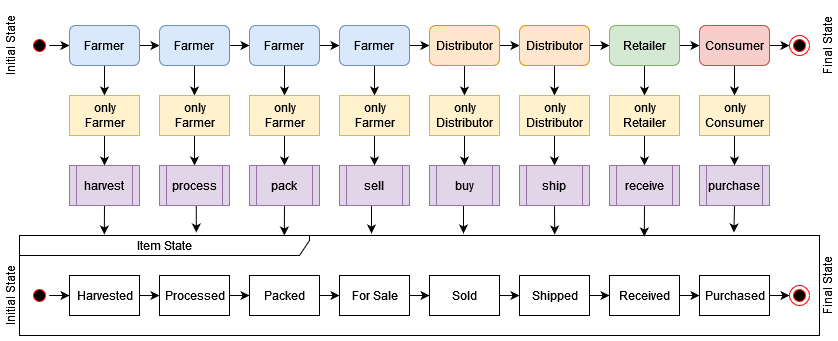

The diagram above was exported from draw.io. Its source (the exported page's mxGraphModel, read from the mxfile embedded in the PNG):
<mxGraphModel dx="1422" dy="752" grid="1" gridSize="10" guides="1" tooltips="1" connect="1" arrows="1" fold="1" page="1" pageScale="1" pageWidth="850" pageHeight="1100" background="none" math="0" shadow="0">
  <root>
    <mxCell id="0" />
    <mxCell id="1" parent="0" />
    <mxCell id="DlT9z5k3GYsCIGhqba7K-51" value="Item State" style="shape=umlFrame;whiteSpace=wrap;html=1;width=290;height=20;" vertex="1" parent="1">
      <mxGeometry x="30" y="250" width="800" height="100" as="geometry" />
    </mxCell>
    <mxCell id="DlT9z5k3GYsCIGhqba7K-57" value="" style="edgeStyle=orthogonalEdgeStyle;rounded=0;orthogonalLoop=1;jettySize=auto;html=1;" edge="1" parent="1" source="DlT9z5k3GYsCIGhqba7K-52" target="DlT9z5k3GYsCIGhqba7K-56">
      <mxGeometry relative="1" as="geometry" />
    </mxCell>
    <mxCell id="DlT9z5k3GYsCIGhqba7K-52" value="Harvested" style="html=1;" vertex="1" parent="1">
      <mxGeometry x="80" y="290" width="70" height="40" as="geometry" />
    </mxCell>
    <mxCell id="DlT9z5k3GYsCIGhqba7K-55" value="" style="edgeStyle=orthogonalEdgeStyle;rounded=0;orthogonalLoop=1;jettySize=auto;html=1;" edge="1" parent="1" source="DlT9z5k3GYsCIGhqba7K-53" target="DlT9z5k3GYsCIGhqba7K-52">
      <mxGeometry relative="1" as="geometry" />
    </mxCell>
    <mxCell id="DlT9z5k3GYsCIGhqba7K-53" value="" style="ellipse;html=1;shape=startState;fillColor=#000000;strokeColor=#ff0000;" vertex="1" parent="1">
      <mxGeometry x="40" y="300" width="20" height="20" as="geometry" />
    </mxCell>
    <mxCell id="DlT9z5k3GYsCIGhqba7K-59" value="" style="edgeStyle=orthogonalEdgeStyle;rounded=0;orthogonalLoop=1;jettySize=auto;html=1;" edge="1" parent="1" source="DlT9z5k3GYsCIGhqba7K-56" target="DlT9z5k3GYsCIGhqba7K-58">
      <mxGeometry relative="1" as="geometry" />
    </mxCell>
    <mxCell id="DlT9z5k3GYsCIGhqba7K-56" value="Processed" style="html=1;" vertex="1" parent="1">
      <mxGeometry x="170" y="290" width="70" height="40" as="geometry" />
    </mxCell>
    <mxCell id="DlT9z5k3GYsCIGhqba7K-61" value="" style="edgeStyle=orthogonalEdgeStyle;rounded=0;orthogonalLoop=1;jettySize=auto;html=1;" edge="1" parent="1" source="DlT9z5k3GYsCIGhqba7K-58" target="DlT9z5k3GYsCIGhqba7K-60">
      <mxGeometry relative="1" as="geometry" />
    </mxCell>
    <mxCell id="DlT9z5k3GYsCIGhqba7K-58" value="Packed" style="html=1;" vertex="1" parent="1">
      <mxGeometry x="260" y="290" width="70" height="40" as="geometry" />
    </mxCell>
    <mxCell id="DlT9z5k3GYsCIGhqba7K-63" value="" style="edgeStyle=orthogonalEdgeStyle;rounded=0;orthogonalLoop=1;jettySize=auto;html=1;" edge="1" parent="1" source="DlT9z5k3GYsCIGhqba7K-60" target="DlT9z5k3GYsCIGhqba7K-62">
      <mxGeometry relative="1" as="geometry" />
    </mxCell>
    <mxCell id="DlT9z5k3GYsCIGhqba7K-60" value="For Sale" style="html=1;" vertex="1" parent="1">
      <mxGeometry x="350" y="290" width="70" height="40" as="geometry" />
    </mxCell>
    <mxCell id="DlT9z5k3GYsCIGhqba7K-65" value="" style="edgeStyle=orthogonalEdgeStyle;rounded=0;orthogonalLoop=1;jettySize=auto;html=1;" edge="1" parent="1" source="DlT9z5k3GYsCIGhqba7K-62" target="DlT9z5k3GYsCIGhqba7K-64">
      <mxGeometry relative="1" as="geometry" />
    </mxCell>
    <mxCell id="DlT9z5k3GYsCIGhqba7K-62" value="Sold" style="html=1;" vertex="1" parent="1">
      <mxGeometry x="440" y="290" width="70" height="40" as="geometry" />
    </mxCell>
    <mxCell id="DlT9z5k3GYsCIGhqba7K-67" value="" style="edgeStyle=orthogonalEdgeStyle;rounded=0;orthogonalLoop=1;jettySize=auto;html=1;" edge="1" parent="1" source="DlT9z5k3GYsCIGhqba7K-64" target="DlT9z5k3GYsCIGhqba7K-66">
      <mxGeometry relative="1" as="geometry" />
    </mxCell>
    <mxCell id="DlT9z5k3GYsCIGhqba7K-64" value="Shipped" style="html=1;" vertex="1" parent="1">
      <mxGeometry x="530" y="290" width="70" height="40" as="geometry" />
    </mxCell>
    <mxCell id="DlT9z5k3GYsCIGhqba7K-69" value="" style="edgeStyle=orthogonalEdgeStyle;rounded=0;orthogonalLoop=1;jettySize=auto;html=1;" edge="1" parent="1" source="DlT9z5k3GYsCIGhqba7K-66" target="DlT9z5k3GYsCIGhqba7K-68">
      <mxGeometry relative="1" as="geometry" />
    </mxCell>
    <mxCell id="DlT9z5k3GYsCIGhqba7K-66" value="Received" style="html=1;" vertex="1" parent="1">
      <mxGeometry x="620" y="290" width="70" height="40" as="geometry" />
    </mxCell>
    <mxCell id="DlT9z5k3GYsCIGhqba7K-72" value="" style="edgeStyle=orthogonalEdgeStyle;rounded=0;orthogonalLoop=1;jettySize=auto;html=1;" edge="1" parent="1" source="DlT9z5k3GYsCIGhqba7K-68">
      <mxGeometry relative="1" as="geometry">
        <mxPoint x="800" y="310" as="targetPoint" />
      </mxGeometry>
    </mxCell>
    <mxCell id="DlT9z5k3GYsCIGhqba7K-68" value="Purchased" style="html=1;" vertex="1" parent="1">
      <mxGeometry x="710" y="290" width="70" height="40" as="geometry" />
    </mxCell>
    <mxCell id="DlT9z5k3GYsCIGhqba7K-70" value="" style="ellipse;html=1;shape=endState;fillColor=#000000;strokeColor=#ff0000;" vertex="1" parent="1">
      <mxGeometry x="800" y="300" width="20" height="20" as="geometry" />
    </mxCell>
    <mxCell id="DlT9z5k3GYsCIGhqba7K-89" value="" style="edgeStyle=orthogonalEdgeStyle;rounded=0;orthogonalLoop=1;jettySize=auto;html=1;entryX=0;entryY=0.5;entryDx=0;entryDy=0;" edge="1" parent="1" source="DlT9z5k3GYsCIGhqba7K-73" target="DlT9z5k3GYsCIGhqba7K-76">
      <mxGeometry relative="1" as="geometry" />
    </mxCell>
    <mxCell id="DlT9z5k3GYsCIGhqba7K-73" value="" style="ellipse;html=1;shape=startState;fillColor=#000000;strokeColor=#ff0000;" vertex="1" parent="1">
      <mxGeometry x="40" y="50" width="20" height="20" as="geometry" />
    </mxCell>
    <mxCell id="DlT9z5k3GYsCIGhqba7K-90" style="edgeStyle=orthogonalEdgeStyle;rounded=0;orthogonalLoop=1;jettySize=auto;html=1;exitX=1;exitY=0.5;exitDx=0;exitDy=0;entryX=0;entryY=0.5;entryDx=0;entryDy=0;" edge="1" parent="1" source="DlT9z5k3GYsCIGhqba7K-76" target="DlT9z5k3GYsCIGhqba7K-77">
      <mxGeometry relative="1" as="geometry" />
    </mxCell>
    <mxCell id="DlT9z5k3GYsCIGhqba7K-117" style="edgeStyle=orthogonalEdgeStyle;rounded=0;orthogonalLoop=1;jettySize=auto;html=1;exitX=0.5;exitY=1;exitDx=0;exitDy=0;entryX=0.5;entryY=0;entryDx=0;entryDy=0;" edge="1" parent="1" source="DlT9z5k3GYsCIGhqba7K-76" target="DlT9z5k3GYsCIGhqba7K-100">
      <mxGeometry relative="1" as="geometry" />
    </mxCell>
    <mxCell id="DlT9z5k3GYsCIGhqba7K-76" value="Farmer" style="rounded=1;whiteSpace=wrap;html=1;fillColor=#dae8fc;strokeColor=#6c8ebf;" vertex="1" parent="1">
      <mxGeometry x="80" y="40" width="70" height="40" as="geometry" />
    </mxCell>
    <mxCell id="DlT9z5k3GYsCIGhqba7K-91" style="edgeStyle=orthogonalEdgeStyle;rounded=0;orthogonalLoop=1;jettySize=auto;html=1;exitX=1;exitY=0.5;exitDx=0;exitDy=0;entryX=0;entryY=0.5;entryDx=0;entryDy=0;" edge="1" parent="1" source="DlT9z5k3GYsCIGhqba7K-77" target="DlT9z5k3GYsCIGhqba7K-78">
      <mxGeometry relative="1" as="geometry" />
    </mxCell>
    <mxCell id="DlT9z5k3GYsCIGhqba7K-120" style="edgeStyle=orthogonalEdgeStyle;rounded=0;orthogonalLoop=1;jettySize=auto;html=1;exitX=0.5;exitY=1;exitDx=0;exitDy=0;entryX=0.5;entryY=0;entryDx=0;entryDy=0;" edge="1" parent="1" source="DlT9z5k3GYsCIGhqba7K-77" target="DlT9z5k3GYsCIGhqba7K-101">
      <mxGeometry relative="1" as="geometry" />
    </mxCell>
    <mxCell id="DlT9z5k3GYsCIGhqba7K-77" value="Farmer" style="rounded=1;whiteSpace=wrap;html=1;fillColor=#dae8fc;strokeColor=#6c8ebf;" vertex="1" parent="1">
      <mxGeometry x="170" y="40" width="70" height="40" as="geometry" />
    </mxCell>
    <mxCell id="DlT9z5k3GYsCIGhqba7K-92" style="edgeStyle=orthogonalEdgeStyle;rounded=0;orthogonalLoop=1;jettySize=auto;html=1;exitX=1;exitY=0.5;exitDx=0;exitDy=0;entryX=0;entryY=0.5;entryDx=0;entryDy=0;" edge="1" parent="1" source="DlT9z5k3GYsCIGhqba7K-78" target="DlT9z5k3GYsCIGhqba7K-79">
      <mxGeometry relative="1" as="geometry" />
    </mxCell>
    <mxCell id="DlT9z5k3GYsCIGhqba7K-123" style="edgeStyle=orthogonalEdgeStyle;rounded=0;orthogonalLoop=1;jettySize=auto;html=1;exitX=0.5;exitY=1;exitDx=0;exitDy=0;entryX=0.5;entryY=0;entryDx=0;entryDy=0;" edge="1" parent="1" source="DlT9z5k3GYsCIGhqba7K-78" target="DlT9z5k3GYsCIGhqba7K-102">
      <mxGeometry relative="1" as="geometry" />
    </mxCell>
    <mxCell id="DlT9z5k3GYsCIGhqba7K-78" value="Farmer" style="rounded=1;whiteSpace=wrap;html=1;fillColor=#dae8fc;strokeColor=#6c8ebf;" vertex="1" parent="1">
      <mxGeometry x="260" y="40" width="70" height="40" as="geometry" />
    </mxCell>
    <mxCell id="DlT9z5k3GYsCIGhqba7K-93" style="edgeStyle=orthogonalEdgeStyle;rounded=0;orthogonalLoop=1;jettySize=auto;html=1;exitX=1;exitY=0.5;exitDx=0;exitDy=0;entryX=0;entryY=0.5;entryDx=0;entryDy=0;" edge="1" parent="1" source="DlT9z5k3GYsCIGhqba7K-79" target="DlT9z5k3GYsCIGhqba7K-80">
      <mxGeometry relative="1" as="geometry" />
    </mxCell>
    <mxCell id="DlT9z5k3GYsCIGhqba7K-126" style="edgeStyle=orthogonalEdgeStyle;rounded=0;orthogonalLoop=1;jettySize=auto;html=1;exitX=0.5;exitY=1;exitDx=0;exitDy=0;entryX=0.5;entryY=0;entryDx=0;entryDy=0;" edge="1" parent="1" source="DlT9z5k3GYsCIGhqba7K-79" target="DlT9z5k3GYsCIGhqba7K-103">
      <mxGeometry relative="1" as="geometry" />
    </mxCell>
    <mxCell id="DlT9z5k3GYsCIGhqba7K-79" value="Farmer" style="rounded=1;whiteSpace=wrap;html=1;fillColor=#dae8fc;strokeColor=#6c8ebf;" vertex="1" parent="1">
      <mxGeometry x="350" y="40" width="70" height="40" as="geometry" />
    </mxCell>
    <mxCell id="DlT9z5k3GYsCIGhqba7K-94" style="edgeStyle=orthogonalEdgeStyle;rounded=0;orthogonalLoop=1;jettySize=auto;html=1;exitX=1;exitY=0.5;exitDx=0;exitDy=0;entryX=0;entryY=0.5;entryDx=0;entryDy=0;" edge="1" parent="1" source="DlT9z5k3GYsCIGhqba7K-80" target="DlT9z5k3GYsCIGhqba7K-81">
      <mxGeometry relative="1" as="geometry" />
    </mxCell>
    <mxCell id="DlT9z5k3GYsCIGhqba7K-129" style="edgeStyle=orthogonalEdgeStyle;rounded=0;orthogonalLoop=1;jettySize=auto;html=1;exitX=0.5;exitY=1;exitDx=0;exitDy=0;entryX=0.5;entryY=0;entryDx=0;entryDy=0;" edge="1" parent="1" source="DlT9z5k3GYsCIGhqba7K-80" target="DlT9z5k3GYsCIGhqba7K-104">
      <mxGeometry relative="1" as="geometry" />
    </mxCell>
    <mxCell id="DlT9z5k3GYsCIGhqba7K-80" value="Distributor" style="rounded=1;whiteSpace=wrap;html=1;fillColor=#ffe6cc;strokeColor=#d79b00;" vertex="1" parent="1">
      <mxGeometry x="440" y="40" width="70" height="40" as="geometry" />
    </mxCell>
    <mxCell id="DlT9z5k3GYsCIGhqba7K-95" style="edgeStyle=orthogonalEdgeStyle;rounded=0;orthogonalLoop=1;jettySize=auto;html=1;exitX=1;exitY=0.5;exitDx=0;exitDy=0;entryX=0;entryY=0.5;entryDx=0;entryDy=0;" edge="1" parent="1" source="DlT9z5k3GYsCIGhqba7K-81" target="DlT9z5k3GYsCIGhqba7K-82">
      <mxGeometry relative="1" as="geometry" />
    </mxCell>
    <mxCell id="DlT9z5k3GYsCIGhqba7K-132" style="edgeStyle=orthogonalEdgeStyle;rounded=0;orthogonalLoop=1;jettySize=auto;html=1;exitX=0.5;exitY=1;exitDx=0;exitDy=0;entryX=0.5;entryY=0;entryDx=0;entryDy=0;" edge="1" parent="1" source="DlT9z5k3GYsCIGhqba7K-81" target="DlT9z5k3GYsCIGhqba7K-105">
      <mxGeometry relative="1" as="geometry" />
    </mxCell>
    <mxCell id="DlT9z5k3GYsCIGhqba7K-81" value="Distributor" style="rounded=1;whiteSpace=wrap;html=1;fillColor=#ffe6cc;strokeColor=#d79b00;" vertex="1" parent="1">
      <mxGeometry x="530" y="40" width="70" height="40" as="geometry" />
    </mxCell>
    <mxCell id="DlT9z5k3GYsCIGhqba7K-96" style="edgeStyle=orthogonalEdgeStyle;rounded=0;orthogonalLoop=1;jettySize=auto;html=1;exitX=1;exitY=0.5;exitDx=0;exitDy=0;entryX=0;entryY=0.5;entryDx=0;entryDy=0;" edge="1" parent="1" source="DlT9z5k3GYsCIGhqba7K-82" target="DlT9z5k3GYsCIGhqba7K-83">
      <mxGeometry relative="1" as="geometry" />
    </mxCell>
    <mxCell id="DlT9z5k3GYsCIGhqba7K-136" style="edgeStyle=orthogonalEdgeStyle;rounded=0;orthogonalLoop=1;jettySize=auto;html=1;exitX=0.5;exitY=1;exitDx=0;exitDy=0;entryX=0.5;entryY=0;entryDx=0;entryDy=0;" edge="1" parent="1" source="DlT9z5k3GYsCIGhqba7K-82" target="DlT9z5k3GYsCIGhqba7K-106">
      <mxGeometry relative="1" as="geometry" />
    </mxCell>
    <mxCell id="DlT9z5k3GYsCIGhqba7K-82" value="Retailer" style="rounded=1;whiteSpace=wrap;html=1;fillColor=#d5e8d4;strokeColor=#82b366;" vertex="1" parent="1">
      <mxGeometry x="620" y="40" width="70" height="40" as="geometry" />
    </mxCell>
    <mxCell id="DlT9z5k3GYsCIGhqba7K-97" style="edgeStyle=orthogonalEdgeStyle;rounded=0;orthogonalLoop=1;jettySize=auto;html=1;exitX=1;exitY=0.5;exitDx=0;exitDy=0;entryX=0;entryY=0.5;entryDx=0;entryDy=0;" edge="1" parent="1" source="DlT9z5k3GYsCIGhqba7K-83" target="DlT9z5k3GYsCIGhqba7K-84">
      <mxGeometry relative="1" as="geometry" />
    </mxCell>
    <mxCell id="DlT9z5k3GYsCIGhqba7K-139" style="edgeStyle=orthogonalEdgeStyle;rounded=0;orthogonalLoop=1;jettySize=auto;html=1;exitX=0.5;exitY=1;exitDx=0;exitDy=0;entryX=0.5;entryY=0;entryDx=0;entryDy=0;" edge="1" parent="1" source="DlT9z5k3GYsCIGhqba7K-83" target="DlT9z5k3GYsCIGhqba7K-107">
      <mxGeometry relative="1" as="geometry" />
    </mxCell>
    <mxCell id="DlT9z5k3GYsCIGhqba7K-83" value="Consumer" style="rounded=1;whiteSpace=wrap;html=1;fillColor=#f8cecc;strokeColor=#b85450;" vertex="1" parent="1">
      <mxGeometry x="710" y="40" width="70" height="40" as="geometry" />
    </mxCell>
    <mxCell id="DlT9z5k3GYsCIGhqba7K-84" value="" style="ellipse;html=1;shape=endState;fillColor=#000000;strokeColor=#ff0000;" vertex="1" parent="1">
      <mxGeometry x="800" y="50" width="20" height="20" as="geometry" />
    </mxCell>
    <mxCell id="DlT9z5k3GYsCIGhqba7K-118" style="edgeStyle=orthogonalEdgeStyle;rounded=0;orthogonalLoop=1;jettySize=auto;html=1;exitX=0.5;exitY=1;exitDx=0;exitDy=0;entryX=0.5;entryY=0;entryDx=0;entryDy=0;" edge="1" parent="1" source="DlT9z5k3GYsCIGhqba7K-100" target="DlT9z5k3GYsCIGhqba7K-109">
      <mxGeometry relative="1" as="geometry" />
    </mxCell>
    <mxCell id="DlT9z5k3GYsCIGhqba7K-100" value="&lt;div&gt;only&lt;/div&gt;&lt;div&gt;Farmer&lt;/div&gt;" style="html=1;fillColor=#fff2cc;strokeColor=#d6b656;" vertex="1" parent="1">
      <mxGeometry x="80" y="110" width="70" height="40" as="geometry" />
    </mxCell>
    <mxCell id="DlT9z5k3GYsCIGhqba7K-121" style="edgeStyle=orthogonalEdgeStyle;rounded=0;orthogonalLoop=1;jettySize=auto;html=1;exitX=0.5;exitY=1;exitDx=0;exitDy=0;entryX=0.5;entryY=0;entryDx=0;entryDy=0;" edge="1" parent="1" source="DlT9z5k3GYsCIGhqba7K-101" target="DlT9z5k3GYsCIGhqba7K-110">
      <mxGeometry relative="1" as="geometry" />
    </mxCell>
    <mxCell id="DlT9z5k3GYsCIGhqba7K-101" value="&lt;div&gt;only&lt;/div&gt;&lt;div&gt;Farmer&lt;/div&gt;" style="html=1;fillColor=#fff2cc;strokeColor=#d6b656;" vertex="1" parent="1">
      <mxGeometry x="170" y="110" width="70" height="40" as="geometry" />
    </mxCell>
    <mxCell id="DlT9z5k3GYsCIGhqba7K-124" style="edgeStyle=orthogonalEdgeStyle;rounded=0;orthogonalLoop=1;jettySize=auto;html=1;exitX=0.5;exitY=1;exitDx=0;exitDy=0;entryX=0.5;entryY=0;entryDx=0;entryDy=0;" edge="1" parent="1" source="DlT9z5k3GYsCIGhqba7K-102" target="DlT9z5k3GYsCIGhqba7K-111">
      <mxGeometry relative="1" as="geometry" />
    </mxCell>
    <mxCell id="DlT9z5k3GYsCIGhqba7K-102" value="&lt;div&gt;only&lt;/div&gt;&lt;div&gt;Farmer&lt;/div&gt;" style="html=1;fillColor=#fff2cc;strokeColor=#d6b656;" vertex="1" parent="1">
      <mxGeometry x="260" y="110" width="70" height="40" as="geometry" />
    </mxCell>
    <mxCell id="DlT9z5k3GYsCIGhqba7K-127" style="edgeStyle=orthogonalEdgeStyle;rounded=0;orthogonalLoop=1;jettySize=auto;html=1;exitX=0.5;exitY=1;exitDx=0;exitDy=0;entryX=0.5;entryY=0;entryDx=0;entryDy=0;" edge="1" parent="1" source="DlT9z5k3GYsCIGhqba7K-103" target="DlT9z5k3GYsCIGhqba7K-112">
      <mxGeometry relative="1" as="geometry" />
    </mxCell>
    <mxCell id="DlT9z5k3GYsCIGhqba7K-103" value="&lt;div&gt;only&lt;/div&gt;&lt;div&gt;Farmer&lt;/div&gt;" style="html=1;fillColor=#fff2cc;strokeColor=#d6b656;" vertex="1" parent="1">
      <mxGeometry x="350" y="110" width="70" height="40" as="geometry" />
    </mxCell>
    <mxCell id="DlT9z5k3GYsCIGhqba7K-130" style="edgeStyle=orthogonalEdgeStyle;rounded=0;orthogonalLoop=1;jettySize=auto;html=1;exitX=0.5;exitY=1;exitDx=0;exitDy=0;entryX=0.5;entryY=0;entryDx=0;entryDy=0;" edge="1" parent="1" source="DlT9z5k3GYsCIGhqba7K-104" target="DlT9z5k3GYsCIGhqba7K-113">
      <mxGeometry relative="1" as="geometry" />
    </mxCell>
    <mxCell id="DlT9z5k3GYsCIGhqba7K-104" value="&lt;div&gt;only&lt;/div&gt;&lt;div&gt;Distributor&lt;/div&gt;" style="html=1;fillColor=#fff2cc;strokeColor=#d6b656;" vertex="1" parent="1">
      <mxGeometry x="440" y="110" width="70" height="40" as="geometry" />
    </mxCell>
    <mxCell id="DlT9z5k3GYsCIGhqba7K-133" style="edgeStyle=orthogonalEdgeStyle;rounded=0;orthogonalLoop=1;jettySize=auto;html=1;exitX=0.5;exitY=1;exitDx=0;exitDy=0;entryX=0.5;entryY=0;entryDx=0;entryDy=0;" edge="1" parent="1" source="DlT9z5k3GYsCIGhqba7K-105" target="DlT9z5k3GYsCIGhqba7K-114">
      <mxGeometry relative="1" as="geometry" />
    </mxCell>
    <mxCell id="DlT9z5k3GYsCIGhqba7K-105" value="&lt;div&gt;only&lt;/div&gt;&lt;div&gt;Distributor&lt;/div&gt;" style="html=1;fillColor=#fff2cc;strokeColor=#d6b656;" vertex="1" parent="1">
      <mxGeometry x="530" y="110" width="70" height="40" as="geometry" />
    </mxCell>
    <mxCell id="DlT9z5k3GYsCIGhqba7K-137" style="edgeStyle=orthogonalEdgeStyle;rounded=0;orthogonalLoop=1;jettySize=auto;html=1;exitX=0.5;exitY=1;exitDx=0;exitDy=0;entryX=0.5;entryY=0;entryDx=0;entryDy=0;" edge="1" parent="1" source="DlT9z5k3GYsCIGhqba7K-106" target="DlT9z5k3GYsCIGhqba7K-115">
      <mxGeometry relative="1" as="geometry" />
    </mxCell>
    <mxCell id="DlT9z5k3GYsCIGhqba7K-106" value="&lt;div&gt;only&lt;/div&gt;&lt;div&gt;Retailer&lt;br&gt;&lt;/div&gt;" style="html=1;fillColor=#fff2cc;strokeColor=#d6b656;" vertex="1" parent="1">
      <mxGeometry x="620" y="110" width="70" height="40" as="geometry" />
    </mxCell>
    <mxCell id="DlT9z5k3GYsCIGhqba7K-140" style="edgeStyle=orthogonalEdgeStyle;rounded=0;orthogonalLoop=1;jettySize=auto;html=1;exitX=0.5;exitY=1;exitDx=0;exitDy=0;entryX=0.5;entryY=0;entryDx=0;entryDy=0;" edge="1" parent="1" source="DlT9z5k3GYsCIGhqba7K-107" target="DlT9z5k3GYsCIGhqba7K-116">
      <mxGeometry relative="1" as="geometry" />
    </mxCell>
    <mxCell id="DlT9z5k3GYsCIGhqba7K-107" value="&lt;div&gt;only&lt;/div&gt;&lt;div&gt;Consumer&lt;/div&gt;" style="html=1;fillColor=#fff2cc;strokeColor=#d6b656;" vertex="1" parent="1">
      <mxGeometry x="710" y="110" width="70" height="40" as="geometry" />
    </mxCell>
    <mxCell id="DlT9z5k3GYsCIGhqba7K-119" style="edgeStyle=orthogonalEdgeStyle;rounded=0;orthogonalLoop=1;jettySize=auto;html=1;exitX=0.5;exitY=1;exitDx=0;exitDy=0;entryX=0.106;entryY=-0.01;entryDx=0;entryDy=0;entryPerimeter=0;" edge="1" parent="1" source="DlT9z5k3GYsCIGhqba7K-109" target="DlT9z5k3GYsCIGhqba7K-51">
      <mxGeometry relative="1" as="geometry" />
    </mxCell>
    <mxCell id="DlT9z5k3GYsCIGhqba7K-109" value="harvest" style="shape=process;whiteSpace=wrap;html=1;backgroundOutline=1;fillColor=#e1d5e7;strokeColor=#9673a6;" vertex="1" parent="1">
      <mxGeometry x="80" y="180" width="70" height="40" as="geometry" />
    </mxCell>
    <mxCell id="DlT9z5k3GYsCIGhqba7K-122" style="edgeStyle=orthogonalEdgeStyle;rounded=0;orthogonalLoop=1;jettySize=auto;html=1;exitX=0.5;exitY=1;exitDx=0;exitDy=0;entryX=0.221;entryY=-0.03;entryDx=0;entryDy=0;entryPerimeter=0;" edge="1" parent="1" source="DlT9z5k3GYsCIGhqba7K-110" target="DlT9z5k3GYsCIGhqba7K-51">
      <mxGeometry relative="1" as="geometry" />
    </mxCell>
    <mxCell id="DlT9z5k3GYsCIGhqba7K-110" value="process" style="shape=process;whiteSpace=wrap;html=1;backgroundOutline=1;fillColor=#e1d5e7;strokeColor=#9673a6;" vertex="1" parent="1">
      <mxGeometry x="170" y="180" width="70" height="40" as="geometry" />
    </mxCell>
    <mxCell id="DlT9z5k3GYsCIGhqba7K-125" style="edgeStyle=orthogonalEdgeStyle;rounded=0;orthogonalLoop=1;jettySize=auto;html=1;exitX=0.5;exitY=1;exitDx=0;exitDy=0;entryX=0.331;entryY=0;entryDx=0;entryDy=0;entryPerimeter=0;" edge="1" parent="1" source="DlT9z5k3GYsCIGhqba7K-111" target="DlT9z5k3GYsCIGhqba7K-51">
      <mxGeometry relative="1" as="geometry" />
    </mxCell>
    <mxCell id="DlT9z5k3GYsCIGhqba7K-111" value="pack" style="shape=process;whiteSpace=wrap;html=1;backgroundOutline=1;fillColor=#e1d5e7;strokeColor=#9673a6;" vertex="1" parent="1">
      <mxGeometry x="260" y="180" width="70" height="40" as="geometry" />
    </mxCell>
    <mxCell id="DlT9z5k3GYsCIGhqba7K-128" style="edgeStyle=orthogonalEdgeStyle;rounded=0;orthogonalLoop=1;jettySize=auto;html=1;exitX=0.5;exitY=1;exitDx=0;exitDy=0;entryX=0.44;entryY=-0.02;entryDx=0;entryDy=0;entryPerimeter=0;" edge="1" parent="1" source="DlT9z5k3GYsCIGhqba7K-112" target="DlT9z5k3GYsCIGhqba7K-51">
      <mxGeometry relative="1" as="geometry" />
    </mxCell>
    <mxCell id="DlT9z5k3GYsCIGhqba7K-112" value="sell" style="shape=process;whiteSpace=wrap;html=1;backgroundOutline=1;fillColor=#e1d5e7;strokeColor=#9673a6;" vertex="1" parent="1">
      <mxGeometry x="350" y="180" width="70" height="40" as="geometry" />
    </mxCell>
    <mxCell id="DlT9z5k3GYsCIGhqba7K-131" style="edgeStyle=orthogonalEdgeStyle;rounded=0;orthogonalLoop=1;jettySize=auto;html=1;exitX=0.5;exitY=1;exitDx=0;exitDy=0;entryX=0.555;entryY=-0.02;entryDx=0;entryDy=0;entryPerimeter=0;" edge="1" parent="1" source="DlT9z5k3GYsCIGhqba7K-113" target="DlT9z5k3GYsCIGhqba7K-51">
      <mxGeometry relative="1" as="geometry" />
    </mxCell>
    <mxCell id="DlT9z5k3GYsCIGhqba7K-113" value="buy" style="shape=process;whiteSpace=wrap;html=1;backgroundOutline=1;fillColor=#e1d5e7;strokeColor=#9673a6;" vertex="1" parent="1">
      <mxGeometry x="440" y="180" width="70" height="40" as="geometry" />
    </mxCell>
    <mxCell id="DlT9z5k3GYsCIGhqba7K-135" style="edgeStyle=orthogonalEdgeStyle;rounded=0;orthogonalLoop=1;jettySize=auto;html=1;exitX=0.5;exitY=1;exitDx=0;exitDy=0;entryX=0.669;entryY=-0.01;entryDx=0;entryDy=0;entryPerimeter=0;" edge="1" parent="1" source="DlT9z5k3GYsCIGhqba7K-114" target="DlT9z5k3GYsCIGhqba7K-51">
      <mxGeometry relative="1" as="geometry" />
    </mxCell>
    <mxCell id="DlT9z5k3GYsCIGhqba7K-114" value="ship" style="shape=process;whiteSpace=wrap;html=1;backgroundOutline=1;fillColor=#e1d5e7;strokeColor=#9673a6;" vertex="1" parent="1">
      <mxGeometry x="530" y="180" width="70" height="40" as="geometry" />
    </mxCell>
    <mxCell id="DlT9z5k3GYsCIGhqba7K-138" style="edgeStyle=orthogonalEdgeStyle;rounded=0;orthogonalLoop=1;jettySize=auto;html=1;exitX=0.5;exitY=1;exitDx=0;exitDy=0;entryX=0.781;entryY=0.01;entryDx=0;entryDy=0;entryPerimeter=0;" edge="1" parent="1" source="DlT9z5k3GYsCIGhqba7K-115" target="DlT9z5k3GYsCIGhqba7K-51">
      <mxGeometry relative="1" as="geometry" />
    </mxCell>
    <mxCell id="DlT9z5k3GYsCIGhqba7K-115" value="receive" style="shape=process;whiteSpace=wrap;html=1;backgroundOutline=1;fillColor=#e1d5e7;strokeColor=#9673a6;" vertex="1" parent="1">
      <mxGeometry x="620" y="180" width="70" height="40" as="geometry" />
    </mxCell>
    <mxCell id="DlT9z5k3GYsCIGhqba7K-141" style="edgeStyle=orthogonalEdgeStyle;rounded=0;orthogonalLoop=1;jettySize=auto;html=1;exitX=0.5;exitY=1;exitDx=0;exitDy=0;entryX=0.893;entryY=-0.03;entryDx=0;entryDy=0;entryPerimeter=0;" edge="1" parent="1" source="DlT9z5k3GYsCIGhqba7K-116" target="DlT9z5k3GYsCIGhqba7K-51">
      <mxGeometry relative="1" as="geometry" />
    </mxCell>
    <mxCell id="DlT9z5k3GYsCIGhqba7K-116" value="purchase" style="shape=process;whiteSpace=wrap;html=1;backgroundOutline=1;fillColor=#e1d5e7;strokeColor=#9673a6;" vertex="1" parent="1">
      <mxGeometry x="710" y="180" width="70" height="40" as="geometry" />
    </mxCell>
    <mxCell id="DlT9z5k3GYsCIGhqba7K-142" value="Initial State" style="text;html=1;strokeColor=none;fillColor=none;align=center;verticalAlign=middle;whiteSpace=wrap;rounded=0;rotation=270;" vertex="1" parent="1">
      <mxGeometry x="-24" y="300" width="90" height="20" as="geometry" />
    </mxCell>
    <mxCell id="DlT9z5k3GYsCIGhqba7K-143" value="Initial State" style="text;html=1;strokeColor=none;fillColor=none;align=center;verticalAlign=middle;whiteSpace=wrap;rounded=0;rotation=270;" vertex="1" parent="1">
      <mxGeometry x="-24" y="50" width="90" height="20" as="geometry" />
    </mxCell>
    <mxCell id="DlT9z5k3GYsCIGhqba7K-144" value="Final State" style="text;html=1;strokeColor=none;fillColor=none;align=center;verticalAlign=middle;whiteSpace=wrap;rounded=0;rotation=270;" vertex="1" parent="1">
      <mxGeometry x="793" y="50" width="90" height="20" as="geometry" />
    </mxCell>
    <mxCell id="DlT9z5k3GYsCIGhqba7K-145" value="Final State" style="text;html=1;strokeColor=none;fillColor=none;align=center;verticalAlign=middle;whiteSpace=wrap;rounded=0;rotation=270;" vertex="1" parent="1">
      <mxGeometry x="793" y="290" width="90" height="20" as="geometry" />
    </mxCell>
  </root>
</mxGraphModel>